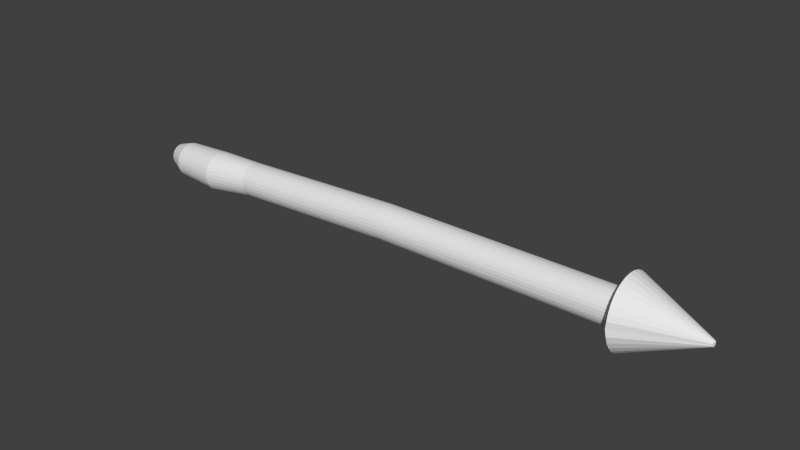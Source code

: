 # Source: bolt.blend  (saved by Blender 2.60.0; exported with 4.5.12 LTS)
import bpy
from mathutils import Matrix  # noqa: F401  (used for matrix-valued properties, if any)

bpy.ops.wm.read_factory_settings(use_empty=True)
scene = bpy.context.scene
scene.name = 'Scene'

# ---- collections
col_collection_1 = bpy.data.collections.new('Collection 1'); scene.collection.children.link(col_collection_1)

# ---- world
world_world = bpy.data.worlds.new('World'); scene.world = world_world
world_world.color = (0.05088, 0.05088, 0.05088)
world_world.use_sun_shadow = False
world_world.sun_shadow_jitter_overblur = 0.0
world_world.cycles.sampling_method = 'MANUAL'
world_world.cycles.sample_map_resolution = 256

# ---- meshes
me_cube_001 = bpy.data.meshes.new('Cube.001')
me_cube_001.from_pydata([(-0.1985, 0.2989, -0.01345), (-0.1958, 0.2935, -0.06796), (-0.1931, 0.2776, -0.1204), (-0.1907, 0.2517, -0.1687), (-0.1885, 0.217, -0.211), (-0.1868, 0.1746, -0.2458), (-0.1855, 0.1262, -0.2716), (-0.1847, 0.0737, -0.2875), (-0.1844, 0.01911, -0.2929), (-0.1847, -0.03547, -0.2875), (-0.1855, -0.08796, -0.2716), (-0.1868, -0.1363, -0.2458), (-0.1885, -0.1787, -0.211), (-0.1907, -0.2135, -0.1687), (-0.1931, -0.2394, -0.1204), (-0.1958, -0.2553, -0.06796), (-0.1985, -0.2607, -0.01345), (-0.2013, -0.2553, 0.04107), (-0.2039, -0.2394, 0.09349), (-0.2063, -0.2135, 0.1418), (-0.2085, -0.1787, 0.1841), (-0.2102, -0.1363, 0.2189), (-0.2115, -0.08796, 0.2447), (-0.2123, -0.03547, 0.2606), (-0.2126, 0.01911, 0.266), (-0.2123, 0.0737, 0.2606), (-0.2115, 0.1262, 0.2447), (-0.2102, 0.1746, 0.2189), (-0.2085, 0.217, 0.1841), (-0.2063, 0.2517, 0.1418), (-0.2039, 0.2776, 0.09349), (-0.2013, 0.2935, 0.04107), (3.646, 0.2989, 0.01473), (3.652, 0.2935, -0.03978), (3.654, 0.2776, -0.0922), (3.657, 0.2517, -0.1405), (3.659, 0.217, -0.1829), (3.661, 0.1746, -0.2176), (3.662, 0.1262, -0.2434), (3.663, 0.0737, -0.2593), (3.663, 0.01911, -0.2647), (3.663, -0.03547, -0.2593), (3.662, -0.08796, -0.2434), (3.661, -0.1363, -0.2176), (3.659, -0.1787, -0.1829), (3.657, -0.2135, -0.1405), (3.654, -0.2394, -0.0922), (3.652, -0.2553, -0.03978), (3.633, -0.2585, 0.01692), (3.646, -0.2553, 0.06924), (3.644, -0.2394, 0.1217), (3.641, -0.2135, 0.17), (3.639, -0.1787, 0.2123), (3.637, -0.1363, 0.2471), (3.636, -0.08796, 0.2729), (3.635, -0.03547, 0.2888), (3.635, 0.01911, 0.2942), (3.635, 0.0737, 0.2888), (3.636, 0.1262, 0.2729), (3.637, 0.1746, 0.2471), (3.639, 0.217, 0.2123), (3.641, 0.2517, 0.17), (3.644, 0.2776, 0.1217), (3.646, 0.2935, 0.06925), (3.649, 0.01911, 0.01473), (3.811, 0.01911, 0.02292), (3.806, 0.5643, 0.1312), (3.801, 0.5326, 0.2354), (3.796, 0.4813, 0.3313), (3.792, 0.4121, 0.4155), (3.788, 0.3279, 0.4845), (3.786, 0.2318, 0.5358), (3.784, 0.1275, 0.5674), (3.783, 0.01911, 0.5781), (3.784, -0.08933, 0.5674), (3.786, -0.1936, 0.5358), (3.788, -0.2897, 0.4845), (3.792, -0.3739, 0.4155), (3.796, -0.443, 0.3313), (3.801, -0.4944, 0.2354), (3.806, -0.526, 0.1312), (3.817, -0.526, -0.08538), (3.822, -0.4944, -0.1895), (3.827, -0.443, -0.2855), (3.831, -0.3739, -0.3696), (3.835, -0.2897, -0.4387), (3.837, -0.1936, -0.49), (3.839, -0.08933, -0.5215), (3.839, 0.01911, -0.5322), (3.839, 0.1276, -0.5215), (3.837, 0.2318, -0.49), (3.835, 0.3279, -0.4387), (3.831, 0.4121, -0.3696), (3.827, 0.4813, -0.2855), (3.822, 0.5326, -0.1895), (3.817, 0.5643, -0.08538), (-2.989, 0.2935, -0.09947), (-2.991, 0.2776, -0.04705), (-2.994, 0.2517, 0.001257), (-2.996, 0.217, 0.0436), (-2.998, 0.1746, 0.07835), (-2.999, 0.1262, 0.1042), (-3.0, 0.0737, 0.1201), (-3.0, 0.01911, 0.1254), (-3.0, -0.03547, 0.1201), (-2.999, -0.08796, 0.1042), (-2.998, -0.1363, 0.07835), (-2.996, -0.1787, 0.0436), (-2.994, -0.2135, 0.001257), (-2.991, -0.2394, -0.04705), (-2.989, -0.2553, -0.09947), (-2.986, -0.2607, -0.154), (-2.983, -0.2553, -0.2085), (-2.981, -0.2394, -0.2609), (-2.978, -0.2135, -0.3092), (-2.976, -0.1787, -0.3516), (-2.974, -0.1363, -0.3863), (-2.973, -0.08796, -0.4121), (-2.972, -0.03547, -0.428), (-2.972, 0.01911, -0.4334), (-2.972, 0.0737, -0.428), (-2.973, 0.1262, -0.4121), (-2.974, 0.1746, -0.3863), (-2.976, 0.217, -0.3516), (-2.978, 0.2517, -0.3092), (-2.981, 0.2776, -0.2609), (-2.983, 0.2935, -0.2085), (-2.986, 0.2989, -0.154), (-3.72, 0.2788, -0.1875), (-3.717, 0.2725, -0.2515), (-3.714, 0.2538, -0.3131), (-3.711, 0.2234, -0.3698), (-3.708, 0.1826, -0.4195), (-3.706, 0.1328, -0.4603), (-3.705, 0.076, -0.4906), (-3.704, 0.01437, -0.5093), (-3.704, -0.04971, -0.5156), (-3.704, -0.1138, -0.5093), (-3.705, -0.1754, -0.4906), (-3.706, -0.2322, -0.4603), (-3.708, -0.282, -0.4195), (-3.711, -0.3228, -0.3698), (-3.714, -0.3532, -0.3131), (-3.717, -0.3719, -0.2515), (-3.72, -0.3782, -0.1875), (-3.723, -0.3719, -0.1235), (-3.727, -0.3532, -0.06198), (-3.729, -0.3228, -0.00526), (-3.732, -0.282, 0.04446), (-3.734, -0.2322, 0.08526), (-3.735, -0.1754, 0.1156), (-3.736, -0.1138, 0.1342), (-3.737, -0.04971, 0.1405), (-3.736, 0.01437, 0.1342), (-3.735, 0.076, 0.1156), (-3.734, 0.1328, 0.08526), (-3.732, 0.1826, 0.04446), (-3.729, 0.2234, -0.005261), (-3.727, 0.2538, -0.06198), (-3.723, 0.2725, -0.1235), (-4.526, 0.2779, -0.1634), (-4.529, 0.2616, -0.1096), (-4.531, 0.235, -0.05995), (-4.533, 0.1993, -0.01647), (-4.535, 0.1558, 0.01921), (-4.537, 0.1061, 0.04572), (-4.537, 0.05221, 0.06204), (-4.538, -0.003829, 0.06756), (-4.537, -0.05987, 0.06204), (-4.537, -0.1138, 0.04572), (-4.535, -0.1634, 0.01921), (-4.533, -0.207, -0.01647), (-4.531, -0.2427, -0.05995), (-4.529, -0.2692, -0.1095), (-4.526, -0.2856, -0.1634), (-4.523, -0.2911, -0.2193), (-4.52, -0.2856, -0.2753), (-4.518, -0.2692, -0.3291), (-4.515, -0.2427, -0.3787), (-4.513, -0.207, -0.4222), (-4.511, -0.1634, -0.4579), (-4.51, -0.1138, -0.4844), (-4.509, -0.05987, -0.5007), (-4.509, -0.00383, -0.5062), (-4.509, 0.05221, -0.5007), (-4.51, 0.1061, -0.4844), (-4.511, 0.1558, -0.4579), (-4.513, 0.1993, -0.4222), (-4.515, 0.235, -0.3787), (-4.518, 0.2616, -0.3291), (-4.52, 0.2779, -0.2753), (-4.523, 0.2834, -0.2193), (-4.844, 0.2405, -0.235), (-4.843, 0.2369, -0.2714), (-4.841, 0.2262, -0.3064), (-4.839, 0.209, -0.3387), (-4.838, 0.1857, -0.367), (-4.837, 0.1574, -0.3902), (-4.836, 0.1251, -0.4075), (-4.835, 0.09, -0.4181), (-4.835, 0.05353, -0.4217), (-4.835, 0.01706, -0.4181), (-4.836, -0.01801, -0.4075), (-4.837, -0.05034, -0.3902), (-4.838, -0.07867, -0.367), (-4.839, -0.1019, -0.3387), (-4.841, -0.1192, -0.3064), (-4.843, -0.1298, -0.2714), (-4.844, -0.1334, -0.235), (-4.846, -0.1298, -0.1985), (-4.848, -0.1192, -0.1635), (-4.85, -0.1019, -0.1312), (-4.851, -0.07866, -0.1029), (-4.852, -0.05034, -0.07971), (-4.853, -0.01801, -0.06246), (-4.854, 0.01706, -0.05183), (-4.854, 0.05353, -0.04825), (-4.854, 0.09, -0.05183), (-4.853, 0.1251, -0.06246), (-4.852, 0.1574, -0.07971), (-4.851, 0.1857, -0.1029), (-4.85, 0.209, -0.1312), (-4.848, 0.2262, -0.1635), (-4.846, 0.2369, -0.1985), (-4.844, 0.05353, -0.235), (4.977, 0.07809, 0.01393), (4.977, 0.07553, 0.005514), (4.978, 0.07138, -0.002245), (4.978, 0.06579, -0.009046), (4.978, 0.05898, -0.01463), (4.978, 0.05121, -0.01877), (4.978, 0.04278, -0.02133), (4.979, 0.03402, -0.02219), (4.978, 0.02525, -0.02133), (4.978, 0.01682, -0.01877), (4.978, 0.009051, -0.01463), (4.978, 0.002241, -0.009046), (4.978, -0.003347, -0.002245), (4.977, -0.0075, 0.005514), (4.977, -0.01006, 0.01393), (4.976, -0.01006, 0.03144), (4.975, -0.0075, 0.03986), (4.975, -0.003347, 0.04762), (4.975, 0.002241, 0.05442), (4.974, 0.009051, 0.06001), (4.974, 0.01682, 0.06415), (4.974, 0.02525, 0.06671), (4.974, 0.03402, 0.06757), (4.974, 0.04278, 0.06671), (4.974, 0.05121, 0.06415), (4.974, 0.05898, 0.06001), (4.975, 0.06579, 0.05442), (4.975, 0.07138, 0.04762), (4.975, 0.07553, 0.03986), (4.976, 0.07809, 0.03144), (4.976, 0.03402, 0.02269), (3.803, 0.5683, 0.02168), (4.976, 0.07609, 0.02172), (3.797, -0.5281, 0.02325), (4.973, -0.008876, 0.02329)], [], [(64, 33, 32), (64, 48, 47), (64, 49, 48), (64, 32, 63), (0, 32, 33, 1), (1, 33, 34, 2), (2, 34, 35, 3), (3, 35, 36, 4), (4, 36, 37, 5), (5, 37, 38, 6), (6, 38, 39, 7), (7, 39, 40, 8), (8, 40, 41, 9), (9, 41, 42, 10), (10, 42, 43, 11), (11, 43, 44, 12), (12, 44, 45, 13), (13, 45, 46, 14), (14, 46, 47, 15), (15, 47, 48, 16), (16, 48, 49, 17), (17, 49, 50, 18), (18, 50, 51, 19), (19, 51, 52, 20), (20, 52, 53, 21), (21, 53, 54, 22), (22, 54, 55, 23), (23, 55, 56, 24), (24, 56, 57, 25), (25, 57, 58, 26), (26, 58, 59, 27), (27, 59, 60, 28), (28, 60, 61, 29), (29, 61, 62, 30), (30, 62, 63, 31), (32, 0, 31, 63), (64, 63, 66, 65), (63, 62, 67, 66), (62, 61, 68, 67), (61, 60, 69, 68), (60, 59, 70, 69), (59, 58, 71, 70), (58, 57, 72, 71), (57, 56, 73, 72), (56, 55, 74, 73), (55, 54, 75, 74), (54, 53, 76, 75), (53, 52, 77, 76), (52, 51, 78, 77), (51, 50, 79, 78), (50, 49, 80, 79), (49, 64, 65, 80), (64, 47, 81, 65), (47, 46, 82, 81), (46, 45, 83, 82), (45, 44, 84, 83), (44, 43, 85, 84), (43, 42, 86, 85), (42, 41, 87, 86), (41, 40, 88, 87), (40, 39, 89, 88), (39, 38, 90, 89), (38, 37, 91, 90), (37, 36, 92, 91), (36, 35, 93, 92), (35, 34, 94, 93), (34, 33, 95, 94), (33, 64, 65, 95), (31, 0, 127, 96), (30, 31, 96, 97), (29, 30, 97, 98), (28, 29, 98, 99), (27, 28, 99, 100), (26, 27, 100, 101), (25, 26, 101, 102), (24, 25, 102, 103), (23, 24, 103, 104), (22, 23, 104, 105), (21, 22, 105, 106), (20, 21, 106, 107), (19, 20, 107, 108), (18, 19, 108, 109), (17, 18, 109, 110), (16, 17, 110, 111), (15, 16, 111, 112), (14, 15, 112, 113), (13, 14, 113, 114), (12, 13, 114, 115), (11, 12, 115, 116), (10, 11, 116, 117), (9, 10, 117, 118), (8, 9, 118, 119), (7, 8, 119, 120), (6, 7, 120, 121), (5, 6, 121, 122), (4, 5, 122, 123), (3, 4, 123, 124), (2, 3, 124, 125), (1, 2, 125, 126), (0, 1, 126, 127), (127, 126, 129, 128), (126, 125, 130, 129), (125, 124, 131, 130), (124, 123, 132, 131), (123, 122, 133, 132), (122, 121, 134, 133), (121, 120, 135, 134), (120, 119, 136, 135), (119, 118, 137, 136), (118, 117, 138, 137), (117, 116, 139, 138), (116, 115, 140, 139), (115, 114, 141, 140), (114, 113, 142, 141), (113, 112, 143, 142), (112, 111, 144, 143), (111, 110, 145, 144), (110, 109, 146, 145), (109, 108, 147, 146), (108, 107, 148, 147), (107, 106, 149, 148), (106, 105, 150, 149), (105, 104, 151, 150), (104, 103, 152, 151), (103, 102, 153, 152), (102, 101, 154, 153), (101, 100, 155, 154), (100, 99, 156, 155), (99, 98, 157, 156), (98, 97, 158, 157), (97, 96, 159, 158), (96, 127, 128, 159), (159, 128, 191, 160), (158, 159, 160, 161), (157, 158, 161, 162), (156, 157, 162, 163), (155, 156, 163, 164), (154, 155, 164, 165), (153, 154, 165, 166), (152, 153, 166, 167), (151, 152, 167, 168), (150, 151, 168, 169), (149, 150, 169, 170), (148, 149, 170, 171), (147, 148, 171, 172), (146, 147, 172, 173), (145, 146, 173, 174), (144, 145, 174, 175), (143, 144, 175, 176), (142, 143, 176, 177), (141, 142, 177, 178), (140, 141, 178, 179), (139, 140, 179, 180), (138, 139, 180, 181), (137, 138, 181, 182), (136, 137, 182, 183), (135, 136, 183, 184), (134, 135, 184, 185), (133, 134, 185, 186), (132, 133, 186, 187), (131, 132, 187, 188), (130, 131, 188, 189), (129, 130, 189, 190), (128, 129, 190, 191), (191, 190, 193, 192), (190, 189, 194, 193), (189, 188, 195, 194), (188, 187, 196, 195), (187, 186, 197, 196), (186, 185, 198, 197), (185, 184, 199, 198), (184, 183, 200, 199), (183, 182, 201, 200), (182, 181, 202, 201), (181, 180, 203, 202), (180, 179, 204, 203), (179, 178, 205, 204), (178, 177, 206, 205), (177, 176, 207, 206), (176, 175, 208, 207), (175, 174, 209, 208), (174, 173, 210, 209), (173, 172, 211, 210), (172, 171, 212, 211), (171, 170, 213, 212), (170, 169, 214, 213), (169, 168, 215, 214), (168, 167, 216, 215), (167, 166, 217, 216), (166, 165, 218, 217), (165, 164, 219, 218), (164, 163, 220, 219), (163, 162, 221, 220), (162, 161, 222, 221), (161, 160, 223, 222), (160, 191, 192, 223), (224, 192, 193), (224, 193, 194), (224, 194, 195), (224, 195, 196), (224, 196, 197), (224, 197, 198), (224, 198, 199), (224, 199, 200), (224, 200, 201), (224, 201, 202), (224, 202, 203), (224, 203, 204), (224, 204, 205), (224, 205, 206), (224, 206, 207), (224, 207, 208), (224, 208, 209), (224, 209, 210), (224, 210, 211), (224, 211, 212), (224, 212, 213), (224, 213, 214), (224, 214, 215), (224, 215, 216), (224, 216, 217), (224, 217, 218), (224, 218, 219), (224, 219, 220), (224, 220, 221), (224, 221, 222), (224, 222, 223), (224, 223, 192), (95, 65, 255, 225), (94, 95, 225, 226), (93, 94, 226, 227), (92, 93, 227, 228), (91, 92, 228, 229), (90, 91, 229, 230), (89, 90, 230, 231), (88, 89, 231, 232), (87, 88, 232, 233), (86, 87, 233, 234), (85, 86, 234, 235), (84, 85, 235, 236), (83, 84, 236, 237), (82, 83, 237, 238), (81, 82, 238, 239), (65, 81, 239, 255), (80, 65, 255, 240), (79, 80, 240, 241), (78, 79, 241, 242), (77, 78, 242, 243), (76, 77, 243, 244), (75, 76, 244, 245), (74, 75, 245, 246), (73, 74, 246, 247), (72, 73, 247, 248), (71, 72, 248, 249), (70, 71, 249, 250), (69, 70, 250, 251), (68, 69, 251, 252), (67, 68, 252, 253), (66, 67, 253, 254), (65, 66, 254, 255), (32, 63, 66, 256), (32, 256, 95, 33), (66, 254, 257, 256), (95, 256, 257, 225), (48, 49, 80, 258), (47, 48, 258, 81), (80, 240, 259, 258), (81, 258, 259, 239), (225, 255, 254, 257), (239, 259, 240, 255)])
_uv = me_cube_001.uv_layers.new(name='UVTex')
_uv.uv.foreach_set('vector', [0.008807, -0.01174, 1.009, -0.01174, 1.009, 0.9883, 0.008807, -0.01174, 1.009, -0.01174, 1.009, 0.9883, 0.008807, -0.01174, 1.009, -0.01174, 1.009, 0.9883, 0.008807, -0.01174, 1.009, -0.01174, 1.009, 0.9883, 0.008807, -0.01174, 1.009, -0.01174, 1.009, 0.9883, 0.008807, 0.9883, 0.008807, -0.01174, 1.009, -0.01174, 1.009, 0.9883, 0.008807, 0.9883, 0.008807, -0.01174, 1.009, -0.01174, 1.009, 0.9883, 0.008807, 0.9883, 0.008807, -0.01174, 1.009, -0.01174, 1.009, 0.9883, 0.008807, 0.9883, 0.008807, -0.01174, 1.009, -0.01174, 1.009, 0.9883, 0.008807, 0.9883, 0.008807, -0.01174, 1.009, -0.01174, 1.009, 0.9883, 0.008807, 0.9883, 0.008807, -0.01174, 1.009, -0.01174, 1.009, 0.9883, 0.008807, 0.9883, 0.008807, -0.01174, 1.009, -0.01174, 1.009, 0.9883, 0.008807, 0.9883, 0.008807, -0.01174, 1.009, -0.01174, 1.009, 0.9883, 0.008807, 0.9883, 0.008807, -0.01174, 1.009, -0.01174, 1.009, 0.9883, 0.008807, 0.9883, 0.008807, -0.01174, 1.009, -0.01174, 1.009, 0.9883, 0.008807, 0.9883, 0.008807, -0.01174, 1.009, -0.01174, 1.009, 0.9883, 0.008807, 0.9883, 0.008807, -0.01174, 1.009, -0.01174, 1.009, 0.9883, 0.008807, 0.9883, 0.008807, -0.01174, 1.009, -0.01174, 1.009, 0.9883, 0.008807, 0.9883, 0.008807, -0.01174, 1.009, -0.01174, 1.009, 0.9883, 0.008807, 0.9883, 0.008807, -0.01174, 1.009, -0.01174, 1.009, 0.9883, 0.008807, 0.9883, 0.008807, -0.01174, 1.009, -0.01174, 1.009, 0.9883, 0.008807, 0.9883, 0.008807, -0.01174, 1.009, -0.01174, 1.009, 0.9883, 0.008807, 0.9883, 0.008807, -0.01174, 1.009, -0.01174, 1.009, 0.9883, 0.008807, 0.9883, 0.008807, -0.01174, 1.009, -0.01174, 1.009, 0.9883, 0.008807, 0.9883, 0.008807, -0.01174, 1.009, -0.01174, 1.009, 0.9883, 0.008807, 0.9883, 0.008807, -0.01174, 1.009, -0.01174, 1.009, 0.9883, 0.008807, 0.9883, 0.008807, -0.01174, 1.009, -0.01174, 1.009, 0.9883, 0.008807, 0.9883, 0.008807, -0.01174, 1.009, -0.01174, 1.009, 0.9883, 0.008807, 0.9883, 0.008807, -0.01174, 1.009, -0.01174, 1.009, 0.9883, 0.008807, 0.9883, 0.008807, -0.01174, 1.009, -0.01174, 1.009, 0.9883, 0.008807, 0.9883, 0.008807, -0.01174, 1.009, -0.01174, 1.009, 0.9883, 0.008807, 0.9883, 0.008807, -0.01174, 1.009, -0.01174, 1.009, 0.9883, 0.008807, 0.9883, 0.008807, -0.01174, 1.009, -0.01174, 1.009, 0.9883, 0.008807, 0.9883, 0.008807, -0.01174, 1.009, -0.01174, 1.009, 0.9883, 0.008807, 0.9883, 0.008807, -0.01174, 1.009, -0.01174, 1.009, 0.9883, 0.008807, 0.9883, 0.008807, -0.01174, 1.009, -0.01174, 1.009, 0.9883, 0.008807, 0.9883, 0.008807, -0.01174, 1.009, -0.01174, 1.009, 0.9883, 0.008807, 0.9883, 0.008807, -0.01174, 1.009, -0.01174, 1.009, 0.9883, 0.008807, 0.9883, 0.008807, -0.01174, 1.009, -0.01174, 1.009, 0.9883, 0.008807, 0.9883, 0.008807, -0.01174, 1.009, -0.01174, 1.009, 0.9883, 0.008807, 0.9883, 0.008807, -0.01174, 1.009, -0.01174, 1.009, 0.9883, 0.008807, 0.9883, 0.008807, -0.01174, 1.009, -0.01174, 1.009, 0.9883, 0.008807, 0.9883, 0.008807, -0.01174, 1.009, -0.01174, 1.009, 0.9883, 0.008807, 0.9883, 0.008807, -0.01174, 1.009, -0.01174, 1.009, 0.9883, 0.008807, 0.9883, 0.008807, -0.01174, 1.009, -0.01174, 1.009, 0.9883, 0.008807, 0.9883, 0.008807, -0.01174, 1.009, -0.01174, 1.009, 0.9883, 0.008807, 0.9883, 0.008807, -0.01174, 1.009, -0.01174, 1.009, 0.9883, 0.008807, 0.9883, 0.008807, -0.01174, 1.009, -0.01174, 1.009, 0.9883, 0.008807, 0.9883, 0.008807, -0.01174, 1.009, -0.01174, 1.009, 0.9883, 0.008807, 0.9883, 0.008807, -0.01174, 1.009, -0.01174, 1.009, 0.9883, 0.008807, 0.9883, 0.008807, -0.01174, 1.009, -0.01174, 1.009, 0.9883, 0.008807, 0.9883, 0.008807, -0.01174, 1.009, -0.01174, 1.009, 0.9883, 0.008807, 0.9883, 0.008807, -0.01174, 1.009, -0.01174, 1.009, 0.9883, 0.008807, 0.9883, 0.008807, -0.01174, 1.009, -0.01174, 1.009, 0.9883, 0.008807, 0.9883, 0.008807, -0.01174, 1.009, -0.01174, 1.009, 0.9883, 0.008807, 0.9883, 0.008807, -0.01174, 1.009, -0.01174, 1.009, 0.9883, 0.008807, 0.9883, 0.008807, -0.01174, 1.009, -0.01174, 1.009, 0.9883, 0.008807, 0.9883, 0.008807, -0.01174, 1.009, -0.01174, 1.009, 0.9883, 0.008807, 0.9883, 0.008807, -0.01174, 1.009, -0.01174, 1.009, 0.9883, 0.008807, 0.9883, 0.008807, -0.01174, 1.009, -0.01174, 1.009, 0.9883, 0.008807, 0.9883, 0.008807, -0.01174, 1.009, -0.01174, 1.009, 0.9883, 0.008807, 0.9883, 0.008807, -0.01174, 1.009, -0.01174, 1.009, 0.9883, 0.008807, 0.9883, 0.008807, -0.01174, 1.009, -0.01174, 1.009, 0.9883, 0.008807, 0.9883, 0.008807, -0.01174, 1.009, -0.01174, 1.009, 0.9883, 0.008807, 0.9883, 0.008807, -0.01174, 1.009, -0.01174, 1.009, 0.9883, 0.008807, 0.9883, 0.008807, -0.01174, 1.009, -0.01174, 1.009, 0.9883, 0.008807, 0.9883, 0.008807, -0.01174, 1.009, -0.01174, 1.009, 0.9883, 0.008807, 0.9883, 0.008807, -0.01174, 1.009, -0.01174, 1.009, 0.9883, 0.008807, 0.9883, 0.008807, -0.01174, 1.009, -0.01174, 1.009, 0.9883, 0.008807, 0.9883, 0.008807, -0.01174, 1.009, -0.01174, 1.009, 0.9883, 0.008807, 0.9883, 0.008807, -0.01174, 1.009, -0.01174, 1.009, 0.9883, 0.008807, 0.9883, 0.008807, -0.01174, 1.009, -0.01174, 1.009, 0.9883, 0.008807, 0.9883, 0.008807, -0.01174, 1.009, -0.01174, 1.009, 0.9883, 0.008807, 0.9883, 0.008807, -0.01174, 1.009, -0.01174, 1.009, 0.9883, 0.008807, 0.9883, 0.008807, -0.01174, 1.009, -0.01174, 1.009, 0.9883, 0.008807, 0.9883, 0.008807, -0.01174, 1.009, -0.01174, 1.009, 0.9883, 0.008807, 0.9883, 0.008807, -0.01174, 1.009, -0.01174, 1.009, 0.9883, 0.008807, 0.9883, 0.008807, -0.01174, 1.009, -0.01174, 1.009, 0.9883, 0.008807, 0.9883, 0.008807, -0.01174, 1.009, -0.01174, 1.009, 0.9883, 0.008807, 0.9883, 0.008807, -0.01174, 1.009, -0.01174, 1.009, 0.9883, 0.008807, 0.9883, 0.008807, -0.01174, 1.009, -0.01174, 1.009, 0.9883, 0.008807, 0.9883, 0.008807, -0.01174, 1.009, -0.01174, 1.009, 0.9883, 0.008807, 0.9883, 0.008807, -0.01174, 1.009, -0.01174, 1.009, 0.9883, 0.008807, 0.9883, 0.008807, -0.01174, 1.009, -0.01174, 1.009, 0.9883, 0.008807, 0.9883, 0.008807, -0.01174, 1.009, -0.01174, 1.009, 0.9883, 0.008807, 0.9883, 0.008807, -0.01174, 1.009, -0.01174, 1.009, 0.9883, 0.008807, 0.9883, 0.008807, -0.01174, 1.009, -0.01174, 1.009, 0.9883, 0.008807, 0.9883, 0.008807, -0.01174, 1.009, -0.01174, 1.009, 0.9883, 0.008807, 0.9883, 0.008807, -0.01174, 1.009, -0.01174, 1.009, 0.9883, 0.008807, 0.9883, 0.008807, -0.01174, 1.009, -0.01174, 1.009, 0.9883, 0.008807, 0.9883, 0.008807, -0.01174, 1.009, -0.01174, 1.009, 0.9883, 0.008807, 0.9883, 0.008807, -0.01174, 1.009, -0.01174, 1.009, 0.9883, 0.008807, 0.9883, 0.008807, -0.01174, 1.009, -0.01174, 1.009, 0.9883, 0.008807, 0.9883, 0.008807, -0.01174, 1.009, -0.01174, 1.009, 0.9883, 0.008807, 0.9883, 0.008807, -0.01174, 1.009, -0.01174, 1.009, 0.9883, 0.008807, 0.9883, 0.008807, -0.01174, 1.009, -0.01174, 1.009, 0.9883, 0.008807, 0.9883, 0.008807, -0.01174, 1.009, -0.01174, 1.009, 0.9883, 0.008807, 0.9883, 0.008807, -0.01174, 1.009, -0.01174, 1.009, 0.9883, 0.008807, 0.9883, 0.008807, -0.01174, 1.009, -0.01174, 1.009, 0.9883, 0.008807, 0.9883, 0.008807, -0.01174, 1.009, -0.01174, 1.009, 0.9883, 0.008807, 0.9883, 0.008807, -0.01174, 1.009, -0.01174, 1.009, 0.9883, 0.008807, 0.9883, 0.008807, -0.01174, 1.009, -0.01174, 1.009, 0.9883, 0.008807, 0.9883, 0.008807, -0.01174, 1.009, -0.01174, 1.009, 0.9883, 0.008807, 0.9883, 0.008807, -0.01174, 1.009, -0.01174, 1.009, 0.9883, 0.008807, 0.9883, 0.008807, -0.01174, 1.009, -0.01174, 1.009, 0.9883, 0.008807, 0.9883, 0.008807, -0.01174, 1.009, -0.01174, 1.009, 0.9883, 0.008807, 0.9883, 0.008807, -0.01174, 1.009, -0.01174, 1.009, 0.9883, 0.008807, 0.9883, 0.008807, -0.01174, 1.009, -0.01174, 1.009, 0.9883, 0.008807, 0.9883, 0.008807, -0.01174, 1.009, -0.01174, 1.009, 0.9883, 0.008807, 0.9883, 0.008807, -0.01174, 1.009, -0.01174, 1.009, 0.9883, 0.008807, 0.9883, 0.008807, -0.01174, 1.009, -0.01174, 1.009, 0.9883, 0.008807, 0.9883, 0.008807, -0.01174, 1.009, -0.01174, 1.009, 0.9883, 0.008807, 0.9883, 0.008807, -0.01174, 1.009, -0.01174, 1.009, 0.9883, 0.008807, 0.9883, 0.008807, -0.01174, 1.009, -0.01174, 1.009, 0.9883, 0.008807, 0.9883, 0.008807, -0.01174, 1.009, -0.01174, 1.009, 0.9883, 0.008807, 0.9883, 0.008807, -0.01174, 1.009, -0.01174, 1.009, 0.9883, 0.008807, 0.9883, 0.008807, -0.01174, 1.009, -0.01174, 1.009, 0.9883, 0.008807, 0.9883, 0.008807, -0.01174, 1.009, -0.01174, 1.009, 0.9883, 0.008807, 0.9883, 0.008807, -0.01174, 1.009, -0.01174, 1.009, 0.9883, 0.008807, 0.9883, 0.008807, -0.01174, 1.009, -0.01174, 1.009, 0.9883, 0.008807, 0.9883, 0.008807, -0.01174, 1.009, -0.01174, 1.009, 0.9883, 0.008807, 0.9883, 0.008807, -0.01174, 1.009, -0.01174, 1.009, 0.9883, 0.008807, 0.9883, 0.008807, -0.01174, 1.009, -0.01174, 1.009, 0.9883, 0.008807, 0.9883, 0.008807, -0.01174, 1.009, -0.01174, 1.009, 0.9883, 0.008807, 0.9883, 0.008807, -0.01174, 1.009, -0.01174, 1.009, 0.9883, 0.008807, 0.9883, 0.008807, -0.01174, 1.009, -0.01174, 1.009, 0.9883, 0.008807, 0.9883, 0.008807, -0.01174, 1.009, -0.01174, 1.009, 0.9883, 0.008807, 0.9883, 0.008807, -0.01174, 1.009, -0.01174, 1.009, 0.9883, 0.008807, 0.9883, 0.008807, -0.01174, 1.009, -0.01174, 1.009, 0.9883, 0.008807, 0.9883, 0.008807, -0.01174, 1.009, -0.01174, 1.009, 0.9883, 0.008807, 0.9883, 0.008807, -0.01174, 1.009, -0.01174, 1.009, 0.9883, 0.008807, 0.9883, 0.008807, -0.01174, 1.009, -0.01174, 1.009, 0.9883, 0.008807, 0.9883, 0.008807, -0.01174, 1.009, -0.01174, 1.009, 0.9883, 0.008807, 0.9883, 0.008807, -0.01174, 1.009, -0.01174, 1.009, 0.9883, 0.008807, 0.9883, 0.008807, -0.01174, 1.009, -0.01174, 1.009, 0.9883, 0.008807, 0.9883, 0.008807, -0.01174, 1.009, -0.01174, 1.009, 0.9883, 0.008807, 0.9883, 0.008807, -0.01174, 1.009, -0.01174, 1.009, 0.9883, 0.008807, 0.9883, 0.008807, -0.01174, 1.009, -0.01174, 1.009, 0.9883, 0.008807, 0.9883, 0.008807, -0.01174, 1.009, -0.01174, 1.009, 0.9883, 0.008807, 0.9883, 0.008807, -0.01174, 1.009, -0.01174, 1.009, 0.9883, 0.008807, 0.9883, 0.008807, -0.01174, 1.009, -0.01174, 1.009, 0.9883, 0.008807, 0.9883, 0.008807, -0.01174, 1.009, -0.01174, 1.009, 0.9883, 0.008807, 0.9883, 0.008807, -0.01174, 1.009, -0.01174, 1.009, 0.9883, 0.008807, 0.9883, 0.008807, -0.01174, 1.009, -0.01174, 1.009, 0.9883, 0.008807, 0.9883, 0.008807, -0.01174, 1.009, -0.01174, 1.009, 0.9883, 0.008807, 0.9883, 0.008807, -0.01174, 1.009, -0.01174, 1.009, 0.9883, 0.008807, 0.9883, 0.008807, -0.01174, 1.009, -0.01174, 1.009, 0.9883, 0.008807, 0.9883, 0.008807, -0.01174, 1.009, -0.01174, 1.009, 0.9883, 0.008807, 0.9883, 0.008807, -0.01174, 1.009, -0.01174, 1.009, 0.9883, 0.008807, 0.9883, 0.008807, -0.01174, 1.009, -0.01174, 1.009, 0.9883, 0.008807, 0.9883, 0.008807, -0.01174, 1.009, -0.01174, 1.009, 0.9883, 0.008807, 0.9883, 0.008807, -0.01174, 1.009, -0.01174, 1.009, 0.9883, 0.008807, 0.9883, 0.008807, -0.01174, 1.009, -0.01174, 1.009, 0.9883, 0.008807, 0.9883, 0.008807, -0.01174, 1.009, -0.01174, 1.009, 0.9883, 0.008807, 0.9883, 0.008807, -0.01174, 1.009, -0.01174, 1.009, 0.9883, 0.008807, 0.9883, 0.008807, -0.01174, 1.009, -0.01174, 1.009, 0.9883, 0.008807, 0.9883, 0.008807, -0.01174, 1.009, -0.01174, 1.009, 0.9883, 0.008807, 0.9883, 0.008807, -0.01174, 1.009, -0.01174, 1.009, 0.9883, 0.008807, 0.9883, 0.008807, -0.01174, 1.009, -0.01174, 1.009, 0.9883, 0.008807, 0.9883, 0.008807, -0.01174, 1.009, -0.01174, 1.009, 0.9883, 0.008807, 0.9883, 0.008807, -0.01174, 1.009, -0.01174, 1.009, 0.9883, 0.008807, 0.9883, 0.008807, -0.01174, 1.009, -0.01174, 1.009, 0.9883, 0.008807, 0.9883, 0.008807, -0.01174, 1.009, -0.01174, 1.009, 0.9883, 0.008807, 0.9883, 0.008807, -0.01174, 1.009, -0.01174, 1.009, 0.9883, 0.008807, 0.9883, 0.008807, -0.01174, 1.009, -0.01174, 1.009, 0.9883, 0.008807, 0.9883, 0.008807, -0.01174, 1.009, -0.01174, 1.009, 0.9883, 0.008807, 0.9883, 0.008807, -0.01174, 1.009, -0.01174, 1.009, 0.9883, 0.008807, 0.9883, 0.008807, -0.01174, 1.009, -0.01174, 1.009, 0.9883, 0.008807, 0.9883, 0.008807, -0.01174, 1.009, -0.01174, 1.009, 0.9883, 0.008807, 0.9883, 0.008807, -0.01174, 1.009, -0.01174, 1.009, 0.9883, 0.008807, 0.9883, 0.008807, -0.01174, 1.009, -0.01174, 1.009, 0.9883, 0.008807, 0.9883, 0.008807, -0.01174, 1.009, -0.01174, 1.009, 0.9883, 0.008807, 0.9883, 0.008807, -0.01174, 1.009, -0.01174, 1.009, 0.9883, 0.008807, 0.9883, 0.008807, -0.01174, 1.009, -0.01174, 1.009, 0.9883, 0.008807, 0.9883, 0.008807, -0.01174, 1.009, -0.01174, 1.009, 0.9883, 0.008807, 0.9883, 0.008807, -0.01174, 1.009, -0.01174, 1.009, 0.9883, 0.008807, 0.9883, 0.008807, -0.01174, 1.009, -0.01174, 1.009, 0.9883, 0.008807, 0.9883, 0.008807, -0.01174, 1.009, -0.01174, 1.009, 0.9883, 0.008807, 0.9883, 0.008807, -0.01174, 1.009, -0.01174, 1.009, 0.9883, 0.008807, 0.9883, 0.008807, -0.01174, 1.009, -0.01174, 1.009, 0.9883, 0.008807, 0.9883, 0.008807, -0.01174, 1.009, -0.01174, 1.009, 0.9883, 0.008807, 0.9883, 0.008807, -0.01174, 1.009, -0.01174, 1.009, 0.9883, 0.008807, 0.9883, 0.008807, -0.01174, 1.009, -0.01174, 1.009, 0.9883, 0.008807, 0.9883, 0.008807, -0.01174, 1.009, -0.01174, 1.009, 0.9883, 0.008807, 0.9883, 0.008807, -0.01174, 1.009, -0.01174, 1.009, 0.9883, 0.008807, 0.9883, 0.008807, -0.01174, 1.009, -0.01174, 1.009, 0.9883, 0.008807, 0.9883, 0.008807, -0.01174, 1.009, -0.01174, 1.009, 0.9883, 0.008807, 0.9883, 0.008807, -0.01174, 1.009, -0.01174, 1.009, 0.9883, 0.008807, 0.9883, 0.008807, -0.01174, 1.009, -0.01174, 1.009, 0.9883, 0.008807, 0.9883, 0.008807, -0.01174, 1.009, -0.01174, 1.009, 0.9883, 0.008807, 0.9883, 0.008807, -0.01174, 1.009, -0.01174, 1.009, 0.9883, 0.008807, 0.9883, 0.008807, -0.01174, 1.009, -0.01174, 1.009, 0.9883, 0.008807, 0.9883, 0.008807, -0.01174, 1.009, -0.01174, 1.009, 0.9883, 0.008807, 0.9883, 0.008807, -0.01174, 1.009, -0.01174, 1.009, 0.9883, 0.008807, 0.9883, 0.008807, -0.01174, 1.009, -0.01174, 1.009, 0.9883, 0.008807, 0.9883, 0.008807, -0.01174, 1.009, -0.01174, 1.009, 0.9883, 0.008807, 0.9883, 0.008807, -0.01174, 1.009, -0.01174, 1.009, 0.9883, 0.008807, -0.01174, 1.009, -0.01174, 1.009, 0.9883, 0.008807, -0.01174, 1.009, -0.01174, 1.009, 0.9883, 0.008807, -0.01174, 1.009, -0.01174, 1.009, 0.9883, 0.008807, -0.01174, 1.009, -0.01174, 1.009, 0.9883, 0.008807, -0.01174, 1.009, -0.01174, 1.009, 0.9883, 0.008807, -0.01174, 1.009, -0.01174, 1.009, 0.9883, 0.008807, -0.01174, 1.009, -0.01174, 1.009, 0.9883, 0.008807, -0.01174, 1.009, -0.01174, 1.009, 0.9883, 0.008807, -0.01174, 1.009, -0.01174, 1.009, 0.9883, 0.008807, -0.01174, 1.009, -0.01174, 1.009, 0.9883, 0.008807, -0.01174, 1.009, -0.01174, 1.009, 0.9883, 0.008807, -0.01174, 1.009, -0.01174, 1.009, 0.9883, 0.008807, -0.01174, 1.009, -0.01174, 1.009, 0.9883, 0.008807, -0.01174, 1.009, -0.01174, 1.009, 0.9883, 0.008807, -0.01174, 1.009, -0.01174, 1.009, 0.9883, 0.008807, -0.01174, 1.009, -0.01174, 1.009, 0.9883, 0.008807, -0.01174, 1.009, -0.01174, 1.009, 0.9883, 0.008807, -0.01174, 1.009, -0.01174, 1.009, 0.9883, 0.008807, -0.01174, 1.009, -0.01174, 1.009, 0.9883, 0.008807, -0.01174, 1.009, -0.01174, 1.009, 0.9883, 0.008807, -0.01174, 1.009, -0.01174, 1.009, 0.9883, 0.008807, -0.01174, 1.009, -0.01174, 1.009, 0.9883, 0.008807, -0.01174, 1.009, -0.01174, 1.009, 0.9883, 0.008807, -0.01174, 1.009, -0.01174, 1.009, 0.9883, 0.008807, -0.01174, 1.009, -0.01174, 1.009, 0.9883, 0.008807, -0.01174, 1.009, -0.01174, 1.009, 0.9883, 0.008807, -0.01174, 1.009, -0.01174, 1.009, 0.9883, 0.008807, -0.01174, 1.009, -0.01174, 1.009, 0.9883, 0.008807, -0.01174, 1.009, -0.01174, 1.009, 0.9883, 0.008807, -0.01174, 1.009, -0.01174, 1.009, 0.9883, 0.008807, -0.01174, 1.009, -0.01174, 1.009, 0.9883, 0.008807, -0.01174, 1.009, -0.01174, 1.009, 0.9883, 0.008807, 0.9883, 0.008807, -0.01174, 1.009, -0.01174, 1.009, 0.9883, 0.008807, 0.9883, 0.008807, -0.01174, 1.009, -0.01174, 1.009, 0.9883, 0.008807, 0.9883, 0.008807, -0.01174, 1.009, -0.01174, 1.009, 0.9883, 0.008807, 0.9883, 0.008807, -0.01174, 1.009, -0.01174, 1.009, 0.9883, 0.008807, 0.9883, 0.008807, -0.01174, 1.009, -0.01174, 1.009, 0.9883, 0.008807, 0.9883, 0.008807, -0.01174, 1.009, -0.01174, 1.009, 0.9883, 0.008807, 0.9883, 0.008807, -0.01174, 1.009, -0.01174, 1.009, 0.9883, 0.008807, 0.9883, 0.008807, -0.01174, 1.009, -0.01174, 1.009, 0.9883, 0.008807, 0.9883, 0.008807, -0.01174, 1.009, -0.01174, 1.009, 0.9883, 0.008807, 0.9883, 0.008807, -0.01174, 1.009, -0.01174, 1.009, 0.9883, 0.008807, 0.9883, 0.008807, -0.01174, 1.009, -0.01174, 1.009, 0.9883, 0.008807, 0.9883, 0.008807, -0.01174, 1.009, -0.01174, 1.009, 0.9883, 0.008807, 0.9883, 0.008807, -0.01174, 1.009, -0.01174, 1.009, 0.9883, 0.008807, 0.9883, 0.008807, -0.01174, 1.009, -0.01174, 1.009, 0.9883, 0.008807, 0.9883, 0.008807, -0.01174, 1.009, -0.01174, 1.009, 0.9883, 0.008807, 0.9883, 0.008807, -0.01174, 1.009, -0.01174, 1.009, 0.9883, 0.008807, 0.9883, 0.008807, -0.01174, 1.009, -0.01174, 1.009, 0.9883, 0.008807, 0.9883, 0.008807, -0.01174, 1.009, -0.01174, 1.009, 0.9883, 0.008807, 0.9883, 0.008807, -0.01174, 1.009, -0.01174, 1.009, 0.9883, 0.008807, 0.9883, 0.008807, -0.01174, 1.009, -0.01174, 1.009, 0.9883, 0.008807, 0.9883, 0.008807, -0.01174, 1.009, -0.01174, 1.009, 0.9883, 0.008807, 0.9883, 0.008807, -0.01174, 1.009, -0.01174, 1.009, 0.9883, 0.008807, 0.9883, 0.008807, -0.01174, 1.009, -0.01174, 1.009, 0.9883, 0.008807, 0.9883, 0.008807, -0.01174, 1.009, -0.01174, 1.009, 0.9883, 0.008807, 0.9883, 0.008807, -0.01174, 1.009, -0.01174, 1.009, 0.9883, 0.008807, 0.9883, 0.008807, -0.01174, 1.009, -0.01174, 1.009, 0.9883, 0.008807, 0.9883, 0.008807, -0.01174, 1.009, -0.01174, 1.009, 0.9883, 0.008807, 0.9883, 0.008807, -0.01174, 1.009, -0.01174, 1.009, 0.9883, 0.008807, 0.9883, 0.008807, -0.01174, 1.009, -0.01174, 1.009, 0.9883, 0.008807, 0.9883, 0.008807, -0.01174, 1.009, -0.01174, 1.009, 0.9883, 0.008807, 0.9883, 0.008807, -0.01174, 1.009, -0.01174, 1.009, 0.9883, 0.008807, 0.9883, 0.008807, -0.01174, 1.009, -0.01174, 1.009, 0.9883, 0.008807, 0.9883, 0.008807, -0.01174, 1.009, -0.01174, 1.009, 0.9883, 0.008807, 0.9883, 0.008807, -0.01174, 1.009, -0.01174, 1.009, 0.9883, 0.008807, 0.9883, 0.008807, -0.01174, 1.009, -0.01174, 1.009, 0.9883, 0.008807, 0.9883, 0.008807, -0.01174, 1.009, -0.01174, 1.009, 0.9883, 0.008807, 0.9883, 0.008807, -0.01174, 1.009, -0.01174, 1.009, 0.9883, 0.008807, 0.9883, 0.008807, -0.01174, 1.009, -0.01174, 1.009, 0.9883, 0.008807, 0.9883, 0.008807, -0.01174, 1.009, -0.01174, 1.009, 0.9883, 0.008807, 0.9883, 0.008807, -0.01174, 1.009, -0.01174, 1.009, 0.9883, 0.008807, 0.9883, 0.008807, -0.01174, 1.009, -0.01174, 1.009, 0.9883, 0.008807, 0.9883])
me_cube_001.use_remesh_preserve_volume = False
me_cube_001.use_remesh_preserve_attributes = False
me_cube_001.use_mirror_vertex_groups = False
me_cube_001.update()

# ---- objects
ob_cube = bpy.data.objects.new('Cube', me_cube_001)

# ---- transforms, parenting, visibility, modifiers, constraints
ob_cube.location = (-0.03807, 0.01903, 0.0)
ob_cube.lineart.crease_threshold = 0.0

# ---- collection membership
col_collection_1.objects.link(ob_cube)

# ---- scene / render settings (as saved in the file)
scene.frame_start = 1; scene.frame_end = 250; scene.frame_set(1)
scene.render.engine = 'BLENDER_EEVEE_NEXT'
scene.render.image_settings.color_mode = 'RGB'
scene.render.image_settings.compression = 90
scene.render.resolution_percentage = 50
scene.render.dither_intensity = 0.0
scene.render.bake_margin = 2
scene.render.bake_bias = 0.0
scene.cycles.use_denoising = False
scene.cycles.samples = 10
scene.cycles.sampling_pattern = 'TABULATED_SOBOL'
scene.cycles.light_sampling_threshold = 0.0
scene.cycles.use_adaptive_sampling = False
scene.cycles.use_light_tree = False
scene.cycles.blur_glossy = 0.0
scene.cycles.volume_bounces = 1
scene.cycles.pixel_filter_type = 'GAUSSIAN'
scene.cycles.sample_clamp_indirect = 0.0
scene.view_settings.view_transform = 'Standard'
bpy.context.view_layer.update()

# ---- added for rendering (the .blend has no active camera and no usable light): camera, sun
cam_auto = bpy.data.cameras.new('AutoCamera')
cam_auto.lens = 50.0
cam_auto.sensor_width = 36.0
cam_auto.clip_end = 1000.0
ob_auto_camera = bpy.data.objects.new('AutoCamera', cam_auto)
scene.collection.objects.link(ob_auto_camera)
ob_auto_camera.location = (9.23524, -11.014, 7.39167)
ob_auto_camera.rotation_euler = (1.09748, -7.21219e-08, 0.694738)
scene.camera = ob_auto_camera
light_auto_sun = bpy.data.lights.new('AutoSun', 'SUN')
light_auto_sun.energy = 3.0
light_auto_sun.angle = 0.0523599
ob_auto_sun = bpy.data.objects.new('AutoSun', light_auto_sun)
scene.collection.objects.link(ob_auto_sun)
ob_auto_sun.rotation_euler = (0.872665, 0.174533, 0.523599)
bpy.context.view_layer.update()
